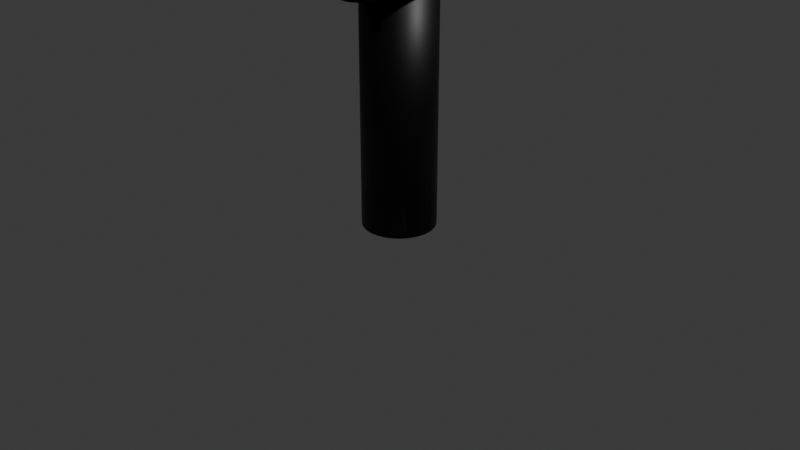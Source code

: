 # Source: Basic_dagger_model.blend  (saved by Blender 4.0.36; exported with 4.5.12 LTS)
import bpy
from mathutils import Matrix  # noqa: F401  (used for matrix-valued properties, if any)

bpy.ops.wm.read_factory_settings(use_empty=True)
scene = bpy.context.scene
scene.name = 'Scene'

# ---- collections
col_collection = bpy.data.collections.new('Collection'); scene.collection.children.link(col_collection)

# ---- images (referenced by path relative to the original .blend; pixels are not part of the script)
import os
ASSET_DIR = os.environ.get("B2B_ASSET_DIR", "")  # directory of the original .blend (textures are referenced by path, not embedded)
HERE = os.path.dirname(os.path.abspath(__file__))  # packed textures are extracted next to this script under _unpacked/

def load_image(name, relpath, width, height, colorspace="sRGB"):
    """Load a texture the original file referenced (path relative to the .blend, or extracted next to this script)."""
    p = next((c for c in (os.path.join(HERE, relpath), os.path.join(ASSET_DIR, relpath)) if relpath and os.path.exists(c)), "")
    if p:
        img = bpy.data.images.load(p, check_existing=True)
        img.name = name
    else:  # same state as the original file: an image datablock whose file is absent (Cycles renders it pink)
        img = bpy.data.images.new(name, width, height)
        img.source = "FILE"
        img.filepath = "//" + (relpath or name)
    img.colorspace_settings.name = colorspace
    return img
img_dagger_base_color = load_image('Dagger Base Color', '_unpacked/Dagger_Base_Color.936114b9.png', 2048, 2048, 'sRGB')

# ---- materials (node trees are filled in below, after node groups)
mat_material = bpy.data.materials.new('Material')
mat_material.alpha_threshold = 0.0
mat_material.use_transparent_shadow = False
mat_material.roughness = 0.5
mat_material.line_color = (0.0, 0.0, 0.0, 1.0)

# ---- material node trees
mat_material.use_nodes = True; mat_material.node_tree.nodes.clear()
_N = mat_material.node_tree.nodes; _L = mat_material.node_tree.links
n0 = _N.new('ShaderNodeOutputMaterial'); n0.name = 'Material Output'; n0.location = (300, 300)
n1 = _N.new('ShaderNodeBsdfPrincipled'); n1.name = 'Principled BSDF'; n1.location = (10, 300)
n1.inputs[3].default_value = 1.45
n2 = _N.new('ShaderNodeTexImage'); n2.name = 'Image Texture'; n2.location = (-280, 275)
n2.image = img_dagger_base_color
_L.new(n1.outputs[0], n0.inputs[0])
_L.new(n2.outputs[0], n1.inputs[0])
n0.is_active_output = True

# ---- world
world_world = bpy.data.worlds.new('World'); scene.world = world_world
world_world.use_nodes = True; world_world.node_tree.nodes.clear()
_N = world_world.node_tree.nodes; _L = world_world.node_tree.links
n0 = _N.new('ShaderNodeOutputWorld'); n0.name = 'World Output'; n0.location = (300, 300)
n1 = _N.new('ShaderNodeBackground'); n1.name = 'Background'; n1.location = (10, 300)
n1.inputs[0].default_value = (0.05088, 0.05088, 0.05088, 1.0)
_L.new(n1.outputs[0], n0.inputs[0])
n0.is_active_output = True
world_world.color = (0.05088, 0.05088, 0.05088)
world_world.use_sun_shadow = False
world_world.sun_shadow_jitter_overblur = 0.0

# ---- cameras
cam_camera = bpy.data.cameras.new('Camera')
cam_camera.clip_end = 100.0
cam_camera.ortho_scale = 7.314

# ---- lights
light_light = bpy.data.lights.new('Light', 'POINT')
light_light.transmission_factor = 0.0
light_light.use_soft_falloff = False
light_light.energy = 1000.0
light_light.shadow_soft_size = 0.1
light_light.shadow_maximum_resolution = 0.006
light_light.use_absolute_resolution = True

# ---- meshes
me_cube = bpy.data.meshes.new('Cube')
me_cube.from_pydata([(0.1454, 0.351, 2.655), (0.1454, 0.351, -0.03382), (0.07411, 0.3726, 2.655), (0.07411, 0.3726, -0.03382), (5.859e-09, 0.3799, 2.655), (5.859e-09, 0.3799, -0.03382), (0.211, 0.3159, -0.03382), (0.211, 0.3159, 2.655), (0.2686, 0.2686, -0.03382), (0.2686, 0.2686, 2.655), (0.3159, 0.211, -0.03382), (0.3159, 0.211, 2.655), (0.351, 0.1454, -0.03382), (0.351, 0.1454, 2.655), (0.3726, 0.07411, -0.03382), (0.3726, 0.07411, 2.655), (0.3799, 1.662e-09, -0.03382), (0.3799, 1.662e-09, 2.655), (0.3726, -0.07411, -0.03382), (0.3726, -0.07411, 2.655), (0.351, -0.1454, -0.03382), (0.351, -0.1454, 2.655), (0.3159, -0.211, -0.03382), (0.3159, -0.211, 2.655), (0.2686, -0.2686, -0.03382), (0.2686, -0.2686, 2.655), (0.211, -0.3159, -0.03382), (0.211, -0.3159, 2.655), (0.1454, -0.351, -0.03382), (0.1454, -0.351, 2.655), (0.07411, -0.3726, -0.03382), (0.07411, -0.3726, 2.655), (5.859e-09, -0.3799, -0.03382), (5.859e-09, -0.3799, 2.655), (-0.07411, -0.3726, -0.03382), (-0.07411, -0.3726, 2.655), (-0.1454, -0.351, -0.03382), (-0.1454, -0.351, 2.655), (-0.211, -0.3159, -0.03382), (-0.211, -0.3159, 2.655), (-0.2686, -0.2686, -0.03382), (-0.2686, -0.2686, 2.655), (-0.3159, -0.211, -0.03382), (-0.3159, -0.211, 2.655), (-0.351, -0.1454, -0.03382), (-0.351, -0.1454, 2.655), (-0.3726, -0.07411, -0.03382), (-0.3726, -0.07411, 2.655), (-0.3799, 1.662e-09, -0.03382), (-0.3799, 1.662e-09, 2.655), (-0.3726, 0.07411, -0.03382), (-0.3726, 0.07411, 2.655), (-0.351, 0.1454, -0.03382), (-0.351, 0.1454, 2.655), (-0.3159, 0.211, -0.03382), (-0.3159, 0.211, 2.655), (-0.2686, 0.2686, -0.03382), (-0.2686, 0.2686, 2.655), (-0.211, 0.3159, -0.03382), (-0.211, 0.3159, 2.655), (-0.1454, 0.351, -0.03382), (-0.1454, 0.351, 2.655), (-0.07411, 0.3726, -0.03382), (-0.07411, 0.3726, 2.655), (0.4984, 0.7716, 2.74), (0.3522, 0.9516, 2.74), (0.4872, 0.8405, 2.74), (0.4556, 0.8989, 2.74), (0.4081, 0.9379, 2.74), (0.3522, 0.9516, 2.479), (0.4984, 0.7716, 2.479), (0.4081, 0.9379, 2.479), (0.4556, 0.8989, 2.479), (0.4872, 0.8405, 2.479), (0.3522, -0.9515, 2.74), (0.4984, -0.7715, 2.74), (0.4081, -0.9378, 2.74), (0.4556, -0.8988, 2.74), (0.4872, -0.8404, 2.74), (0.4984, -0.7715, 2.479), (0.3522, -0.9515, 2.479), (0.4872, -0.8404, 2.479), (0.4556, -0.8988, 2.479), (0.4081, -0.9378, 2.479), (-0.3534, 0.9516, 2.74), (-0.4995, 0.7716, 2.74), (-0.4093, 0.9379, 2.74), (-0.4567, 0.8989, 2.74), (-0.4884, 0.8405, 2.74), (-0.4995, 0.7716, 2.479), (-0.3534, 0.9516, 2.479), (-0.4884, 0.8405, 2.479), (-0.4567, 0.8989, 2.479), (-0.4093, 0.9379, 2.479), (-0.4995, -0.7715, 2.74), (-0.3534, -0.9515, 2.74), (-0.4884, -0.8404, 2.74), (-0.4567, -0.8988, 2.74), (-0.4093, -0.9378, 2.74), (-0.3534, -0.9515, 2.479), (-0.4995, -0.7715, 2.479), (-0.4093, -0.9378, 2.479), (-0.4567, -0.8988, 2.479), (-0.4884, -0.8404, 2.479), (1.014e-08, 0.6406, 2.57), (0.02663, 0.6283, 2.57), (0.05224, 0.5919, 2.57), (0.07584, 0.5327, 2.57), (0.09653, 0.453, 2.57), (0.1135, 0.3559, 2.57), (0.1261, 0.2452, 2.57), (0.1339, 0.125, 2.57), (0.1365, 5.193e-09, 2.57), (0.1339, -0.125, 2.57), (0.1261, -0.2452, 2.57), (0.1135, -0.3559, 2.57), (0.09653, -0.453, 2.57), (0.07584, -0.5327, 2.57), (0.05224, -0.5919, 2.57), (0.02663, -0.6283, 2.57), (1.014e-08, -0.6406, 2.57), (-0.02663, -0.6283, 2.57), (-0.05224, -0.5919, 2.57), (-0.07584, -0.5327, 2.57), (-0.09653, -0.453, 2.57), (-0.1135, -0.3559, 2.57), (-0.1261, -0.2452, 2.57), (-0.1339, -0.125, 2.57), (-0.1365, 5.193e-09, 2.57), (-0.1339, 0.125, 2.57), (-0.1261, 0.2452, 2.57), (-0.1135, 0.3559, 2.57), (-0.09653, 0.453, 2.57), (-0.07584, 0.5327, 2.57), (-0.05224, 0.5919, 2.57), (-0.02663, 0.6283, 2.57), (1.014e-08, 5.193e-09, 6.842)], [], [(5, 4, 2, 3), (3, 2, 0, 1), (1, 0, 7, 6), (6, 7, 9, 8), (8, 9, 11, 10), (10, 11, 13, 12), (12, 13, 15, 14), (14, 15, 17, 16), (16, 17, 19, 18), (18, 19, 21, 20), (20, 21, 23, 22), (22, 23, 25, 24), (24, 25, 27, 26), (26, 27, 29, 28), (28, 29, 31, 30), (30, 31, 33, 32), (32, 33, 35, 34), (34, 35, 37, 36), (36, 37, 39, 38), (38, 39, 41, 40), (40, 41, 43, 42), (42, 43, 45, 44), (44, 45, 47, 46), (46, 47, 49, 48), (48, 49, 51, 50), (50, 51, 53, 52), (52, 53, 55, 54), (54, 55, 57, 56), (56, 57, 59, 58), (58, 59, 61, 60), (2, 4, 63, 61, 59, 57, 55, 53, 51, 49, 47, 45, 43, 41, 39, 37, 35, 33, 31, 29, 27, 25, 23, 21, 19, 17, 15, 13, 11, 9, 7, 0), (60, 61, 63, 62), (62, 63, 4, 5), (5, 3, 1, 6, 8, 10, 12, 14, 16, 18, 20, 22, 24, 26, 28, 30, 32, 34, 36, 38, 40, 42, 44, 46, 48, 50, 52, 54, 56, 58, 60, 62), (89, 91, 92, 93, 90, 69, 71, 72, 73, 70, 79, 81, 82, 83, 80, 99, 101, 102, 103, 100), (100, 94, 85, 89), (80, 74, 95, 99), (64, 66, 67, 68, 65, 84, 86, 87, 88, 85, 94, 96, 97, 98, 95, 74, 76, 77, 78, 75), (70, 64, 75, 79), (64, 70, 73, 66), (66, 73, 72, 67), (67, 72, 71, 68), (68, 71, 69, 65), (99, 95, 98, 101), (101, 98, 97, 102), (102, 97, 96, 103), (103, 96, 94, 100), (74, 80, 83, 76), (76, 83, 82, 77), (77, 82, 81, 78), (78, 81, 79, 75), (84, 90, 93, 86), (86, 93, 92, 87), (87, 92, 91, 88), (88, 91, 89, 85), (90, 84, 65, 69), (104, 136, 105), (105, 136, 106), (106, 136, 107), (107, 136, 108), (108, 136, 109), (109, 136, 110), (110, 136, 111), (111, 136, 112), (112, 136, 113), (113, 136, 114), (114, 136, 115), (115, 136, 116), (116, 136, 117), (117, 136, 118), (118, 136, 119), (119, 136, 120), (120, 136, 121), (121, 136, 122), (122, 136, 123), (123, 136, 124), (124, 136, 125), (125, 136, 126), (126, 136, 127), (127, 136, 128), (128, 136, 129), (129, 136, 130), (130, 136, 131), (131, 136, 132), (132, 136, 133), (133, 136, 134), (104, 105, 106, 107, 108, 109, 110, 111, 112, 113, 114, 115, 116, 117, 118, 119, 120, 121, 122, 123, 124, 125, 126, 127, 128, 129, 130, 131, 132, 133, 134, 135), (134, 136, 135), (135, 136, 104)])
me_cube.polygons.foreach_set('use_smooth', [True] * 89)
_uv = me_cube.uv_layers.new(name='UVMap')
_uv.uv.foreach_set('vector', [0.5587, 0.5011, 0.5587, 0.003791, 0.5724, 0.003756, 0.5724, 0.501, 0.5724, 0.501, 0.5724, 0.003756, 0.5856, 0.003652, 0.5856, 0.5009, 0.5856, 0.5009, 0.5856, 0.003652, 0.5977, 0.003484, 0.5977, 0.5007, 0.5977, 0.5007, 0.5977, 0.003484, 0.6084, 0.003258, 0.6084, 0.5005, 0.7208, 0.5006, 0.7208, 0.003258, 0.7314, 0.003457, 0.7314, 0.5008, 0.7314, 0.5008, 0.7314, 0.003457, 0.7436, 0.003605, 0.7436, 0.5009, 0.7436, 0.5009, 0.7436, 0.003605, 0.7568, 0.003696, 0.7568, 0.501, 0.7568, 0.501, 0.7568, 0.003696, 0.7705, 0.003727, 0.7705, 0.501, 0.7705, 0.501, 0.7705, 0.003727, 0.7842, 0.003696, 0.7842, 0.501, 0.7842, 0.501, 0.7842, 0.003696, 0.7974, 0.003605, 0.7974, 0.5009, 0.7974, 0.5009, 0.7974, 0.003605, 0.8095, 0.003457, 0.8095, 0.5008, 0.8095, 0.5008, 0.8095, 0.003457, 0.8202, 0.003258, 0.8202, 0.5006, 0.6149, 0.5005, 0.6149, 0.003258, 0.6255, 0.003484, 0.6255, 0.5007, 0.6255, 0.5007, 0.6255, 0.003484, 0.6377, 0.003652, 0.6377, 0.5009, 0.6377, 0.5009, 0.6377, 0.003652, 0.6509, 0.003756, 0.6509, 0.501, 0.6509, 0.501, 0.6509, 0.003756, 0.6646, 0.003791, 0.6646, 0.5011, 0.6646, 0.5011, 0.6646, 0.003791, 0.6783, 0.003756, 0.6783, 0.501, 0.6783, 0.501, 0.6783, 0.003756, 0.6915, 0.003652, 0.6915, 0.5009, 0.6915, 0.5009, 0.6915, 0.003652, 0.7036, 0.003484, 0.7036, 0.5007, 0.7036, 0.5007, 0.7036, 0.003484, 0.7143, 0.003258, 0.7143, 0.5005, 0.8267, 0.5006, 0.8267, 0.003258, 0.8373, 0.003457, 0.8373, 0.5008, 0.8373, 0.5008, 0.8373, 0.003457, 0.8495, 0.003605, 0.8495, 0.5009, 0.8495, 0.5009, 0.8495, 0.003605, 0.8627, 0.003696, 0.8627, 0.501, 0.8627, 0.501, 0.8627, 0.003696, 0.8764, 0.003727, 0.8764, 0.501, 0.8764, 0.501, 0.8764, 0.003727, 0.8901, 0.003696, 0.8901, 0.501, 0.8901, 0.501, 0.8901, 0.003696, 0.9033, 0.003605, 0.9033, 0.5009, 0.9033, 0.5009, 0.9033, 0.003605, 0.9154, 0.003457, 0.9154, 0.5008, 0.9154, 0.5008, 0.9154, 0.003457, 0.9261, 0.003258, 0.9261, 0.5006, 0.509, 0.5005, 0.509, 0.003258, 0.5196, 0.003484, 0.5196, 0.5007, 0.5196, 0.5007, 0.5196, 0.003484, 0.5318, 0.003652, 0.5318, 0.5009, 0.1291, 0.9229, 0.1214, 0.9115, 0.1161, 0.8987, 0.1134, 0.8852, 0.1134, 0.8714, 0.1161, 0.8579, 0.1214, 0.8452, 0.1291, 0.8337, 0.1388, 0.824, 0.1502, 0.8164, 0.163, 0.8111, 0.1765, 0.8084, 0.1903, 0.8084, 0.2038, 0.8111, 0.2165, 0.8164, 0.228, 0.824, 0.2377, 0.8337, 0.2453, 0.8452, 0.2506, 0.8579, 0.2533, 0.8714, 0.2533, 0.8852, 0.2506, 0.8987, 0.2453, 0.9115, 0.2377, 0.9229, 0.228, 0.9326, 0.2165, 0.9403, 0.2038, 0.9456, 0.1903, 0.9483, 0.1765, 0.9483, 0.163, 0.9456, 0.1502, 0.9403, 0.1388, 0.9326, 0.5318, 0.5009, 0.5318, 0.003652, 0.545, 0.003756, 0.545, 0.501, 0.545, 0.501, 0.545, 0.003756, 0.5587, 0.003791, 0.5587, 0.5011, 0.2754, 0.9229, 0.2678, 0.9115, 0.2625, 0.8987, 0.2598, 0.8852, 0.2598, 0.8714, 0.2625, 0.8579, 0.2678, 0.8452, 0.2754, 0.8337, 0.2852, 0.824, 0.2966, 0.8164, 0.3094, 0.8111, 0.3229, 0.8084, 0.3366, 0.8084, 0.3502, 0.8111, 0.3629, 0.8164, 0.3743, 0.824, 0.3841, 0.8337, 0.3917, 0.8452, 0.397, 0.8579, 0.3997, 0.8714, 0.3997, 0.8852, 0.397, 0.8987, 0.3917, 0.9115, 0.3841, 0.9229, 0.3743, 0.9326, 0.3629, 0.9403, 0.3502, 0.9456, 0.3366, 0.9483, 0.3229, 0.9483, 0.3094, 0.9456, 0.2966, 0.9403, 0.2852, 0.9326, 0.6936, 0.8263, 0.6915, 0.8391, 0.6857, 0.8499, 0.6769, 0.8571, 0.6666, 0.8596, 0.536, 0.8596, 0.5257, 0.8571, 0.5169, 0.8499, 0.5111, 0.8391, 0.509, 0.8263, 0.509, 0.5409, 0.5111, 0.5281, 0.5169, 0.5173, 0.5257, 0.5101, 0.536, 0.5076, 0.6666, 0.5076, 0.6769, 0.5101, 0.6857, 0.5173, 0.6915, 0.5281, 0.6936, 0.5409, 0.9811, 0.3123, 0.9328, 0.3123, 0.9328, 0.0268, 0.9811, 0.0268, 0.05183, 0.958, 0.00351, 0.958, 0.00351, 0.8275, 0.05183, 0.8275, 0.8847, 0.8263, 0.8827, 0.8391, 0.8768, 0.8499, 0.868, 0.8571, 0.8577, 0.8596, 0.7272, 0.8596, 0.7168, 0.8571, 0.708, 0.8499, 0.7022, 0.8391, 0.7001, 0.8263, 0.7001, 0.5409, 0.7022, 0.5281, 0.708, 0.5173, 0.7168, 0.5101, 0.7272, 0.5076, 0.8577, 0.5076, 0.868, 0.5101, 0.8768, 0.5173, 0.8827, 0.5281, 0.8847, 0.5409, 0.9397, 0.8166, 0.8914, 0.8166, 0.8914, 0.5311, 0.9397, 0.5311, 0.8914, 0.8166, 0.9397, 0.8166, 0.9397, 0.8293, 0.8914, 0.8293, 0.8914, 0.8293, 0.9397, 0.8293, 0.9396, 0.8401, 0.8912, 0.8401, 0.05835, 0.8084, 0.1067, 0.8084, 0.1069, 0.8172, 0.05854, 0.8172, 0.05854, 0.8172, 0.1069, 0.8172, 0.1069, 0.8275, 0.0586, 0.8275, 0.05183, 0.8275, 0.00351, 0.8275, 0.003445, 0.8172, 0.05177, 0.8172, 0.05177, 0.8172, 0.003445, 0.8172, 0.003258, 0.8084, 0.05158, 0.8084, 0.9809, 0.3358, 0.9326, 0.3358, 0.9327, 0.325, 0.981, 0.325, 0.981, 0.325, 0.9327, 0.325, 0.9328, 0.3123, 0.9811, 0.3123, 0.00351, 0.958, 0.05183, 0.958, 0.05177, 0.9684, 0.003445, 0.9684, 0.003445, 0.9684, 0.05177, 0.9684, 0.05158, 0.9772, 0.003258, 0.9772, 0.8912, 0.5076, 0.9396, 0.5076, 0.9397, 0.5184, 0.8914, 0.5184, 0.8914, 0.5184, 0.9397, 0.5184, 0.9397, 0.5311, 0.8914, 0.5311, 0.0586, 0.958, 0.1069, 0.958, 0.1069, 0.9684, 0.05854, 0.9684, 0.05854, 0.9684, 0.1069, 0.9684, 0.1067, 0.9772, 0.05835, 0.9772, 0.9326, 0.003258, 0.9809, 0.003258, 0.981, 0.01406, 0.9327, 0.01406, 0.9327, 0.01406, 0.981, 0.01406, 0.9811, 0.0268, 0.9328, 0.0268, 0.1069, 0.958, 0.0586, 0.958, 0.0586, 0.8275, 0.1069, 0.8275, 0.4976, 0.7963, 0.4926, 0.003258, 0.5025, 0.7962, 0.2398, 0.8019, 0.2398, 0.003258, 0.2464, 0.801, 0.2464, 0.801, 0.2398, 0.003258, 0.2573, 0.7995, 0.2573, 0.7995, 0.2398, 0.003258, 0.2719, 0.7975, 0.2719, 0.7975, 0.2398, 0.003258, 0.2897, 0.7949, 0.2897, 0.7949, 0.2398, 0.003258, 0.3099, 0.792, 0.3099, 0.792, 0.2398, 0.003258, 0.3319, 0.7888, 0.3319, 0.7888, 0.2398, 0.003258, 0.3548, 0.7854, 0.3548, 0.7854, 0.2398, 0.003258, 0.3777, 0.782, 0.3777, 0.782, 0.2398, 0.003258, 0.3997, 0.7788, 0.3997, 0.7788, 0.2398, 0.003258, 0.4199, 0.7757, 0.4199, 0.7757, 0.2398, 0.003258, 0.4377, 0.7731, 0.4377, 0.7731, 0.2398, 0.003258, 0.4523, 0.7708, 0.4523, 0.7708, 0.2398, 0.003258, 0.4631, 0.7691, 0.4631, 0.7691, 0.2398, 0.003258, 0.4697, 0.768, 0.4763, 0.7962, 0.4763, 0.003258, 0.4812, 0.7963, 0.4812, 0.7963, 0.4763, 0.003258, 0.4861, 0.7962, 0.003258, 0.8019, 0.003258, 0.003258, 0.009945, 0.801, 0.009945, 0.801, 0.003258, 0.003258, 0.02079, 0.7995, 0.02079, 0.7995, 0.003258, 0.003258, 0.03539, 0.7975, 0.03539, 0.7975, 0.003258, 0.003258, 0.05317, 0.7949, 0.05317, 0.7949, 0.003258, 0.003258, 0.07344, 0.792, 0.07344, 0.792, 0.003258, 0.003258, 0.09544, 0.7888, 0.09544, 0.7888, 0.003258, 0.003258, 0.1183, 0.7854, 0.1183, 0.7854, 0.003258, 0.003258, 0.1412, 0.782, 0.1412, 0.782, 0.003258, 0.003258, 0.1632, 0.7788, 0.1632, 0.7788, 0.003258, 0.003258, 0.1834, 0.7757, 0.1834, 0.7757, 0.003258, 0.003258, 0.2012, 0.7731, 0.2012, 0.7731, 0.003258, 0.003258, 0.2158, 0.7708, 0.2158, 0.7708, 0.003258, 0.003258, 0.2266, 0.7691, 0.969, 0.7445, 0.9641, 0.7421, 0.9595, 0.7353, 0.9554, 0.7243, 0.9519, 0.7095, 0.9491, 0.6914, 0.9472, 0.6709, 0.9462, 0.6486, 0.9462, 0.6255, 0.9472, 0.6024, 0.9491, 0.5802, 0.9519, 0.5598, 0.9554, 0.5419, 0.9595, 0.5272, 0.9641, 0.5164, 0.969, 0.5097, 0.974, 0.5076, 0.9789, 0.5099, 0.9835, 0.5168, 0.9876, 0.5278, 0.9911, 0.5426, 0.9939, 0.5607, 0.9958, 0.5812, 0.9967, 0.6035, 0.9967, 0.6266, 0.9958, 0.6497, 0.9939, 0.6719, 0.9911, 0.6923, 0.9876, 0.7102, 0.9835, 0.7249, 0.9789, 0.7357, 0.974, 0.7424, 0.2266, 0.7691, 0.003258, 0.003258, 0.2332, 0.768, 0.4926, 0.7962, 0.4926, 0.003258, 0.4976, 0.7963])
me_cube.materials.append(mat_material)
me_cube.use_mirror_vertex_groups = False
me_cube.update()

# ---- objects
ob_cube = bpy.data.objects.new('Cube', me_cube)
ob_light = bpy.data.objects.new('Light', light_light)
ob_camera = bpy.data.objects.new('Camera', cam_camera)

# ---- transforms, parenting, visibility, modifiers, constraints
ob_cube.location = (0.0, 0.0, 0.0)
ob_cube.lock_rotations_4d = False
ob_cube.empty_display_type = 'ARROWS'
ob_cube.lineart.crease_threshold = 0.0
ob_light.location = (4.076, 1.005, 5.904)
ob_light.rotation_euler = (0.6503, 0.05522, 1.866)
ob_light.lock_rotations_4d = False
ob_light.empty_display_type = 'ARROWS'
ob_light.color = (0.0, 0.0, 0.0, 0.0)
ob_light.lineart.crease_threshold = 0.0
ob_camera.location = (7.359, -6.926, 4.958)
ob_camera.rotation_euler = (1.109, 0.0, 0.8149)
ob_camera.lock_rotations_4d = False
ob_camera.empty_display_type = 'ARROWS'
ob_camera.color = (0.0, 0.0, 0.0, 0.0)
ob_camera.display_type = 'WIRE'
ob_camera.lineart.crease_threshold = 0.0

# ---- collection membership
col_collection.objects.link(ob_cube)
col_collection.objects.link(ob_light)
col_collection.objects.link(ob_camera)

# ---- scene / render settings (as saved in the file)
scene.camera = ob_camera
scene.frame_start = 1; scene.frame_end = 250; scene.frame_set(1)
scene.render.engine = 'BLENDER_EEVEE_NEXT'
scene.cycles.sampling_pattern = 'TABULATED_SOBOL'
bpy.context.view_layer.update()

